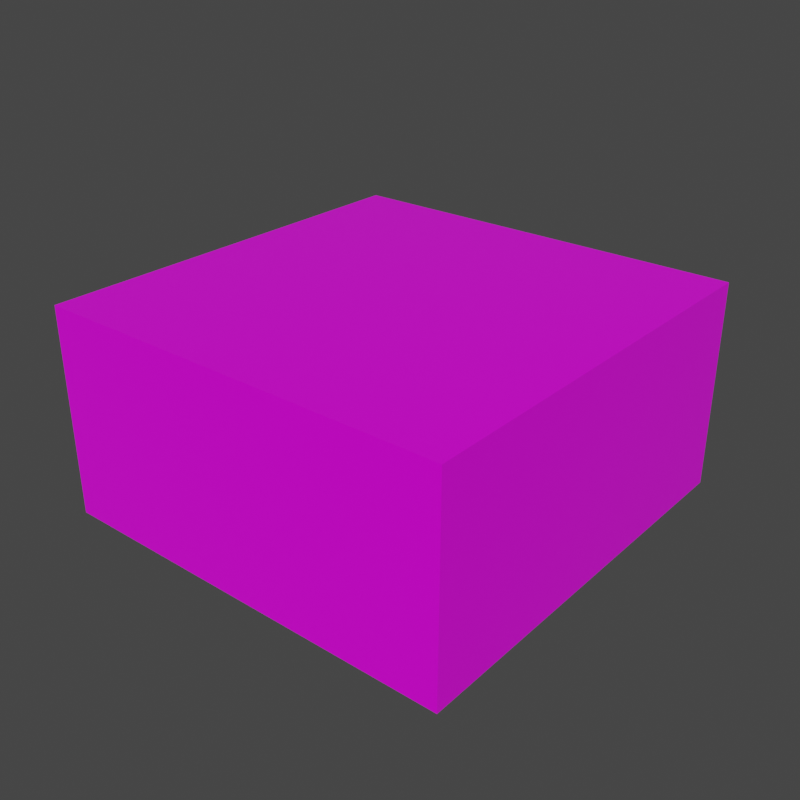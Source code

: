 # Source: slab.blend  (saved by Blender 3.0.42; exported with 4.5.12 LTS)
import bpy
from mathutils import Matrix  # noqa: F401  (used for matrix-valued properties, if any)

bpy.ops.wm.read_factory_settings(use_empty=True)
scene = bpy.context.scene
scene.name = 'Scene'

# ---- collections
col_collection = bpy.data.collections.new('Collection'); scene.collection.children.link(col_collection)

# ---- images (referenced by path relative to the original .blend; pixels are not part of the script)
import os
ASSET_DIR = os.environ.get("B2B_ASSET_DIR", "")  # directory of the original .blend (textures are referenced by path, not embedded)
HERE = os.path.dirname(os.path.abspath(__file__))  # packed textures are extracted next to this script under _unpacked/

def load_image(name, relpath, width, height, colorspace="sRGB"):
    """Load a texture the original file referenced (path relative to the .blend, or extracted next to this script)."""
    p = next((c for c in (os.path.join(HERE, relpath), os.path.join(ASSET_DIR, relpath)) if relpath and os.path.exists(c)), "")
    if p:
        img = bpy.data.images.load(p, check_existing=True)
        img.name = name
    else:  # same state as the original file: an image datablock whose file is absent (Cycles renders it pink)
        img = bpy.data.images.new(name, width, height)
        img.source = "FILE"
        img.filepath = "//" + (relpath or name)
    img.colorspace_settings.name = colorspace
    return img
img_halftex_png = load_image('halftex.png', 'Textures/halftex.png', 1024, 1024, 'sRGB')

# ---- materials (node trees are filled in below, after node groups)
mat_halftex = bpy.data.materials.new('halftex')
mat_halftex.alpha_threshold = 0.0
mat_halftex.line_color = (0.0, 0.0, 0.0, 1.0)

# ---- material node trees
mat_halftex.use_nodes = True; mat_halftex.node_tree.nodes.clear()
_N = mat_halftex.node_tree.nodes; _L = mat_halftex.node_tree.links
n0 = _N.new('ShaderNodeOutputMaterial'); n0.name = 'Material Output'; n0.location = (300, 300)
n1 = _N.new('ShaderNodeBsdfPrincipled'); n1.name = 'Principled BSDF'; n1.location = (10, 300)
n1.distribution = 'GGX'
n1.subsurface_method = 'BURLEY'
n1.inputs[2].default_value = 0.25
n1.inputs[3].default_value = 1.45
n1.inputs[27].default_value = (0.0, 0.0, 0.0, 1.0)
n1.inputs[28].default_value = 1.0
n2 = _N.new('ShaderNodeMapping'); n2.name = 'Mapping'; n2.location = (-428, 256)
n3 = _N.new('ShaderNodeTexImage'); n3.name = 'Image Texture'; n3.location = (-259, 220)
n3.image = img_halftex_png
n3.interpolation = 'Closest'
n4 = _N.new('ShaderNodeTexCoord'); n4.name = 'Texture Coordinate'; n4.location = (-596, 289)
_L.new(n1.outputs[0], n0.inputs[0])
_L.new(n2.outputs[0], n3.inputs[0])
_L.new(n3.outputs[0], n1.inputs[0])
_L.new(n4.outputs[2], n2.inputs[0])
n0.is_active_output = True

# ---- world
world_world = bpy.data.worlds.new('World'); scene.world = world_world
world_world.use_nodes = True; world_world.node_tree.nodes.clear()
_N = world_world.node_tree.nodes; _L = world_world.node_tree.links
n0 = _N.new('ShaderNodeOutputWorld'); n0.name = 'World Output'; n0.location = (300, 300)
n1 = _N.new('ShaderNodeBackground'); n1.name = 'Background'; n1.location = (10, 300)
n1.inputs[0].default_value = (0.05088, 0.05088, 0.05088, 1.0)
_L.new(n1.outputs[0], n0.inputs[0])
n0.is_active_output = True
world_world.color = (0.05088, 0.05088, 0.05088)
world_world.use_sun_shadow = False
world_world.sun_shadow_jitter_overblur = 0.0

# ---- meshes
me_cube = bpy.data.meshes.new('Cube')
me_cube.from_pydata([(1.0, 1.0, 0.5), (1.0, 1.0, -0.5), (1.0, -1.0, 0.5), (1.0, -1.0, -0.5), (-1.0, 1.0, 0.5), (-1.0, 1.0, -0.5), (-1.0, -1.0, 0.5), (-1.0, -1.0, -0.5)], [], [(0, 4, 6, 2), (3, 2, 6, 7), (7, 6, 4, 5), (5, 1, 3, 7), (1, 0, 2, 3), (5, 4, 0, 1)])
_uv = me_cube.uv_layers.new(name='UVMap')
_uv.uv.foreach_set('vector', [0.8333, 2.708e-08, 0.8333, 0.3333, 0.5, 0.3333, 0.5, 5.415e-08, 0.3333, 5.415e-08, 0.5, 5.415e-08, 0.5, 0.3333, 0.3333, 0.3333, 0.1667, 0.3333, 0.3333, 0.3333, 0.3333, 0.6667, 0.1667, 0.6667, 1.083e-07, 0.3333, 0.0, 5.415e-08, 0.3333, 5.415e-08, 0.3333, 0.3333, 6.769e-08, 0.3333, 0.1667, 0.3333, 0.1667, 0.6667, 0.0, 0.6667, 1.0, 0.3333, 0.8333, 0.3333, 0.8333, 2.708e-08, 1.0, 0.0])
me_cube.materials.append(mat_halftex)
me_cube.use_remesh_preserve_volume = False
me_cube.use_remesh_preserve_attributes = False
me_cube.use_mirror_vertex_groups = False
me_cube.update()

# ---- objects
ob_halfcube = bpy.data.objects.new('Halfcube', me_cube)

# ---- transforms, parenting, visibility, modifiers, constraints
ob_halfcube.location = (0.0, 0.0, 0.0)
ob_halfcube.lock_rotations_4d = False
ob_halfcube.empty_display_type = 'ARROWS'
ob_halfcube.lineart.crease_threshold = 0.0

# ---- collection membership
col_collection.objects.link(ob_halfcube)

# ---- scene / render settings (as saved in the file)
scene.frame_start = 1; scene.frame_end = 250; scene.frame_set(1)
scene.render.engine = 'CYCLES'
scene.render.resolution_x = 1080
scene.cycles.sampling_pattern = 'TABULATED_SOBOL'
scene.cycles.use_light_tree = False
scene.view_settings.view_transform = 'Filmic'
bpy.context.view_layer.update()

# ---- added for rendering (the .blend has no active camera and no usable light): camera, sun
cam_auto = bpy.data.cameras.new('AutoCamera')
cam_auto.lens = 50.0
cam_auto.sensor_width = 36.0
cam_auto.clip_end = 1000.0
ob_auto_camera = bpy.data.objects.new('AutoCamera', cam_auto)
scene.collection.objects.link(ob_auto_camera)
ob_auto_camera.location = (2.77567, -3.33081, 2.22054)
ob_auto_camera.rotation_euler = (1.09748, -7.21219e-08, 0.694738)
scene.camera = ob_auto_camera
light_auto_sun = bpy.data.lights.new('AutoSun', 'SUN')
light_auto_sun.energy = 3.0
light_auto_sun.angle = 0.0523599
ob_auto_sun = bpy.data.objects.new('AutoSun', light_auto_sun)
scene.collection.objects.link(ob_auto_sun)
ob_auto_sun.rotation_euler = (0.872665, 0.174533, 0.523599)
bpy.context.view_layer.update()
